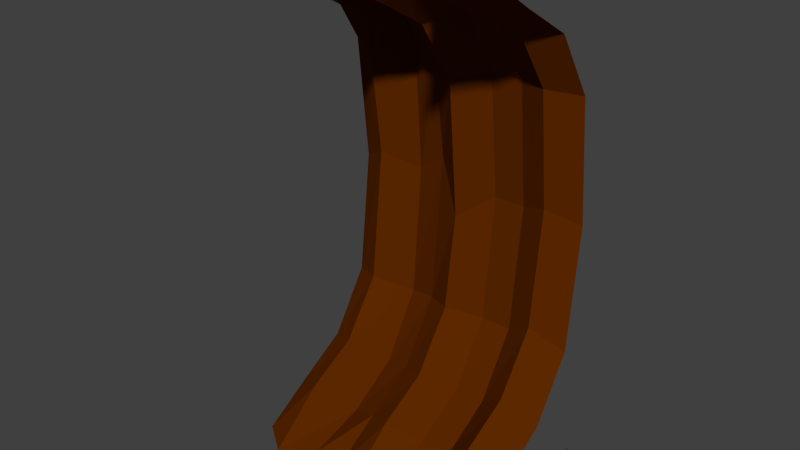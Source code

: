 # Source: cavernWallLength_Half.blend  (saved by Blender 2.71.0; exported with 4.5.12 LTS)
import bpy
from mathutils import Matrix  # noqa: F401  (used for matrix-valued properties, if any)

bpy.ops.wm.read_factory_settings(use_empty=True)
scene = bpy.context.scene
scene.name = 'Scene'

# ---- collections
col_collection_1 = bpy.data.collections.new('Collection 1'); scene.collection.children.link(col_collection_1)

# ---- materials (node trees are filled in below, after node groups)
mat_material = bpy.data.materials.new('Material')
mat_material.alpha_threshold = 0.0
mat_material.use_transparent_shadow = False
mat_material.diffuse_color = (0.1107, 0.02208, 0.0, 1.0)
mat_material.roughness = 0.5
mat_material.line_color = (0.0, 0.0, 0.0, 1.0)

# ---- material node trees

# ---- world
world_world = bpy.data.worlds.new('World'); scene.world = world_world
world_world.color = (0.05088, 0.05088, 0.05088)
world_world.use_sun_shadow = False
world_world.sun_shadow_jitter_overblur = 0.0
world_world.cycles.sampling_method = 'MANUAL'
world_world.cycles.sample_map_resolution = 256

# ---- meshes
me_cube_006 = bpy.data.meshes.new('Cube.006')
me_cube_006.from_pydata([(-0.09611, -2.384e-07, 1.0), (-0.09611, 1.0, 1.0), (-0.2505, 0.5, 0.9106), (-0.04182, 0.75, 1.0), (-0.09611, 0.25, 1.0), (-0.2293, 0.875, 1.068), (-0.09611, 0.625, 1.104), (-0.09611, 0.375, 1.0), (-0.2183, 0.125, 1.049), (-0.2043, -2.384e-07, 1.5), (-0.2043, 1.0, 1.5), (-0.3588, 0.5, 1.467), (-0.1294, 0.75, 1.533), (-0.2043, 0.25, 1.5), (-0.3375, 0.875, 1.465), (-0.2043, 0.625, 1.5), (-0.2043, 0.375, 1.5), (-0.3266, 0.125, 1.513), (-0.5214, -2.384e-07, 1.75), (-0.5214, 1.0, 1.75), (-0.6758, 0.5, 1.701), (-0.4465, 0.75, 1.8), (-0.5214, 0.25, 1.75), (-0.6546, 0.875, 1.697), (-0.5214, 0.625, 1.75), (-0.5214, 0.375, 1.75), (-0.6436, 0.125, 1.745), (-0.9345, -2.384e-07, 1.875), (-0.9345, 1.0, 1.875), (-1.089, 0.5, 1.818), (-0.8596, 0.75, 1.933), (-0.9345, 0.25, 1.875), (-1.068, 0.875, 1.814), (-0.9345, 0.625, 1.875), (-0.9345, 0.375, 1.875), (-1.057, 0.125, 1.861), (-1.324, -2.384e-07, 2.0), (-1.324, 1.0, 2.0), (-1.806, 0.5, 2.0), (-1.071, 0.75, 2.0), (-1.209, 0.25, 2.0), (-1.697, 0.875, 2.0), (-1.324, 0.625, 2.0), (-1.324, 0.375, 2.0), (-1.578, 0.125, 2.0), (-0.2043, 1.0, 0.5), (-0.3588, 0.5, 0.5326), (-0.1294, 0.75, 0.4668), (-0.2043, 0.25, 0.5), (-0.3375, 0.875, 0.535), (-0.2043, 0.625, 0.5), (-0.2043, 0.375, 0.5), (-0.3266, 0.125, 0.5841), (-0.2043, -2.384e-07, 0.5), (-0.5214, 1.0, 0.25), (-0.6758, 0.5, 0.2989), (-0.4465, 0.75, 0.2002), (-0.5214, 0.25, 0.25), (-0.6546, 0.875, 0.3025), (-0.5214, 0.625, 0.25), (-0.5214, 0.375, 0.25), (-0.6436, 0.125, 0.3519), (-0.5214, -2.384e-07, 0.25), (-0.9345, 1.0, 0.125), (-1.089, 0.5, 0.1821), (-0.8596, 0.75, 0.06695), (-0.9345, 0.25, 0.125), (-1.068, 0.875, 0.1863), (-0.9345, 0.625, 0.125), (-0.9345, 0.375, 0.125), (-1.057, 0.125, 0.2357), (-0.9345, -2.384e-07, 0.125), (-1.907e-06, -2.384e-07, 0.0), (-1.324, 1.0, 0.0), (-1.51, 0.5, 0.0), (-1.324, 0.75, 0.0), (-1.324, 0.25, 0.0), (-1.504, 0.875, 0.0), (-1.324, 0.625, 0.0), (-1.324, 0.375, 0.0), (-1.523, 0.125, 0.0), (-1.324, -2.384e-07, 0.0)], [], [(16, 11, 2, 7), (15, 12, 3, 6), (17, 13, 4, 8), (12, 14, 5, 3), (11, 15, 6, 2), (13, 16, 7, 4), (9, 17, 8, 0), (23, 19, 10, 14), (25, 20, 11, 16), (24, 21, 12, 15), (26, 22, 13, 17), (21, 23, 14, 12), (20, 24, 15, 11), (22, 25, 16, 13), (18, 26, 17, 9), (32, 28, 19, 23), (34, 29, 20, 25), (33, 30, 21, 24), (35, 31, 22, 26), (30, 32, 23, 21), (29, 33, 24, 20), (31, 34, 25, 22), (27, 35, 26, 18), (43, 38, 29, 34), (42, 39, 30, 33), (44, 40, 31, 35), (39, 41, 32, 30), (38, 42, 33, 29), (40, 43, 34, 31), (36, 44, 35, 27), (41, 37, 28, 32), (7, 2, 46, 51), (6, 3, 47, 50), (8, 4, 48, 52), (3, 5, 49, 47), (2, 6, 50, 46), (4, 7, 51, 48), (0, 8, 52, 53), (49, 45, 54, 58), (51, 46, 55, 60), (50, 47, 56, 59), (52, 48, 57, 61), (47, 49, 58, 56), (46, 50, 59, 55), (48, 51, 60, 57), (53, 52, 61, 62), (58, 54, 63, 67), (60, 55, 64, 69), (59, 56, 65, 68), (61, 57, 66, 70), (56, 58, 67, 65), (55, 59, 68, 64), (57, 60, 69, 66), (62, 61, 70, 71), (71, 81, 72), (67, 63, 73, 77), (69, 64, 74, 79), (68, 65, 75, 78), (70, 66, 76, 80), (65, 67, 77, 75), (64, 68, 78, 74), (66, 69, 79, 76), (71, 70, 80, 81), (14, 10, 1, 5), (5, 1, 45, 49)])
me_cube_006.materials.append(mat_material)
me_cube_006.use_remesh_preserve_volume = False
me_cube_006.use_remesh_preserve_attributes = False
me_cube_006.use_mirror_vertex_groups = False
me_cube_006.update()

# ---- objects
ob_cavernwallhalf = bpy.data.objects.new('cavernWallHalf', me_cube_006)

# ---- transforms, parenting, visibility, modifiers, constraints
ob_cavernwallhalf.location = (-87.0, 132.0, 3.489e-08)
ob_cavernwallhalf.rotation_euler = (0.0, 0.0, 1.571)
ob_cavernwallhalf.scale = (1.5, 3.0, 3.0)
ob_cavernwallhalf.lineart.crease_threshold = 0.0

# ---- collection membership
col_collection_1.objects.link(ob_cavernwallhalf)

# ---- scene / render settings (as saved in the file)
scene.frame_start = 1; scene.frame_end = 250; scene.frame_set(0)
scene.render.engine = 'BLENDER_EEVEE_NEXT'
scene.render.resolution_percentage = 50
scene.render.dither_intensity = 0.0
scene.cycles.use_denoising = False
scene.cycles.samples = 10
scene.cycles.sampling_pattern = 'TABULATED_SOBOL'
scene.cycles.light_sampling_threshold = 0.0
scene.cycles.use_adaptive_sampling = False
scene.cycles.use_light_tree = False
scene.cycles.blur_glossy = 0.0
scene.cycles.volume_bounces = 1
scene.cycles.pixel_filter_type = 'GAUSSIAN'
scene.cycles.sample_clamp_indirect = 0.0
scene.view_settings.view_transform = 'Standard'
bpy.context.view_layer.update()

# ---- added for rendering (the .blend has no active camera and no usable light): camera, sun
cam_auto = bpy.data.cameras.new('AutoCamera')
cam_auto.lens = 50.0
cam_auto.sensor_width = 36.0
cam_auto.clip_end = 1000.0
ob_auto_camera = bpy.data.objects.new('AutoCamera', cam_auto)
scene.collection.objects.link(ob_auto_camera)
ob_auto_camera.location = (-81.8063, 122.613, 8.35495)
ob_auto_camera.rotation_euler = (1.09748, -7.21219e-08, 0.694738)
scene.camera = ob_auto_camera
light_auto_sun = bpy.data.lights.new('AutoSun', 'SUN')
light_auto_sun.energy = 3.0
light_auto_sun.angle = 0.0523599
ob_auto_sun = bpy.data.objects.new('AutoSun', light_auto_sun)
scene.collection.objects.link(ob_auto_sun)
ob_auto_sun.rotation_euler = (0.872665, 0.174533, 0.523599)
bpy.context.view_layer.update()
